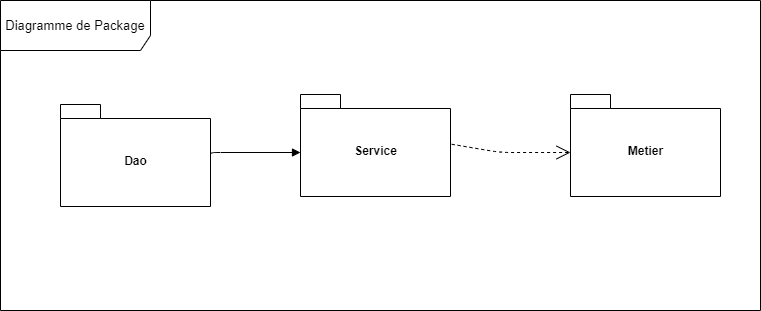

The diagram above was exported from draw.io. Its source (the exported page's mxGraphModel, read from the mxfile embedded in the PNG):
<mxGraphModel dx="1038" dy="499" grid="1" gridSize="10" guides="1" tooltips="1" connect="1" arrows="1" fold="1" page="1" pageScale="1" pageWidth="827" pageHeight="1169" math="0" shadow="0">
  <root>
    <mxCell id="WIyWlLk6GJQsqaUBKTNV-0" />
    <mxCell id="WIyWlLk6GJQsqaUBKTNV-1" parent="WIyWlLk6GJQsqaUBKTNV-0" />
    <mxCell id="A2vNax1LyrSQPcEoTXLP-0" value="Service" style="shape=folder;fontStyle=1;spacingTop=10;tabWidth=40;tabHeight=14;tabPosition=left;html=1;" vertex="1" parent="WIyWlLk6GJQsqaUBKTNV-1">
      <mxGeometry x="350" y="150" width="150" height="102" as="geometry" />
    </mxCell>
    <mxCell id="A2vNax1LyrSQPcEoTXLP-1" value="Metier" style="shape=folder;fontStyle=1;spacingTop=10;tabWidth=40;tabHeight=14;tabPosition=left;html=1;" vertex="1" parent="WIyWlLk6GJQsqaUBKTNV-1">
      <mxGeometry x="620" y="150" width="150" height="102" as="geometry" />
    </mxCell>
    <mxCell id="A2vNax1LyrSQPcEoTXLP-2" value="Dao&lt;br&gt;" style="shape=folder;fontStyle=1;spacingTop=10;tabWidth=40;tabHeight=14;tabPosition=left;html=1;" vertex="1" parent="WIyWlLk6GJQsqaUBKTNV-1">
      <mxGeometry x="110" y="160" width="150" height="102" as="geometry" />
    </mxCell>
    <mxCell id="A2vNax1LyrSQPcEoTXLP-4" value="" style="endArrow=open;endSize=12;dashed=1;html=1;exitX=1.008;exitY=0.488;exitDx=0;exitDy=0;exitPerimeter=0;entryX=0;entryY=0;entryDx=0;entryDy=58;entryPerimeter=0;" edge="1" parent="WIyWlLk6GJQsqaUBKTNV-1" source="A2vNax1LyrSQPcEoTXLP-0" target="A2vNax1LyrSQPcEoTXLP-1">
      <mxGeometry width="160" relative="1" as="geometry">
        <mxPoint x="430" y="212" as="sourcePoint" />
        <mxPoint x="590" y="212" as="targetPoint" />
        <Array as="points">
          <mxPoint x="550" y="208" />
        </Array>
      </mxGeometry>
    </mxCell>
    <mxCell id="A2vNax1LyrSQPcEoTXLP-5" value="" style="endArrow=block;endFill=1;html=1;edgeStyle=orthogonalEdgeStyle;align=left;verticalAlign=top;exitX=1;exitY=0.5;exitDx=0;exitDy=0;exitPerimeter=0;entryX=0;entryY=0;entryDx=0;entryDy=58;entryPerimeter=0;" edge="1" parent="WIyWlLk6GJQsqaUBKTNV-1" source="A2vNax1LyrSQPcEoTXLP-2" target="A2vNax1LyrSQPcEoTXLP-0">
      <mxGeometry x="-1" relative="1" as="geometry">
        <mxPoint x="220" y="231" as="sourcePoint" />
        <mxPoint x="330" y="231" as="targetPoint" />
        <Array as="points">
          <mxPoint x="260" y="208" />
        </Array>
      </mxGeometry>
    </mxCell>
    <mxCell id="A2vNax1LyrSQPcEoTXLP-8" value="&lt;font style=&quot;font-size: 13px&quot;&gt;Diagramme de Package&lt;/font&gt;" style="shape=umlFrame;whiteSpace=wrap;html=1;width=150;height=50;" vertex="1" parent="WIyWlLk6GJQsqaUBKTNV-1">
      <mxGeometry x="50" y="56" width="760" height="310" as="geometry" />
    </mxCell>
  </root>
</mxGraphModel>